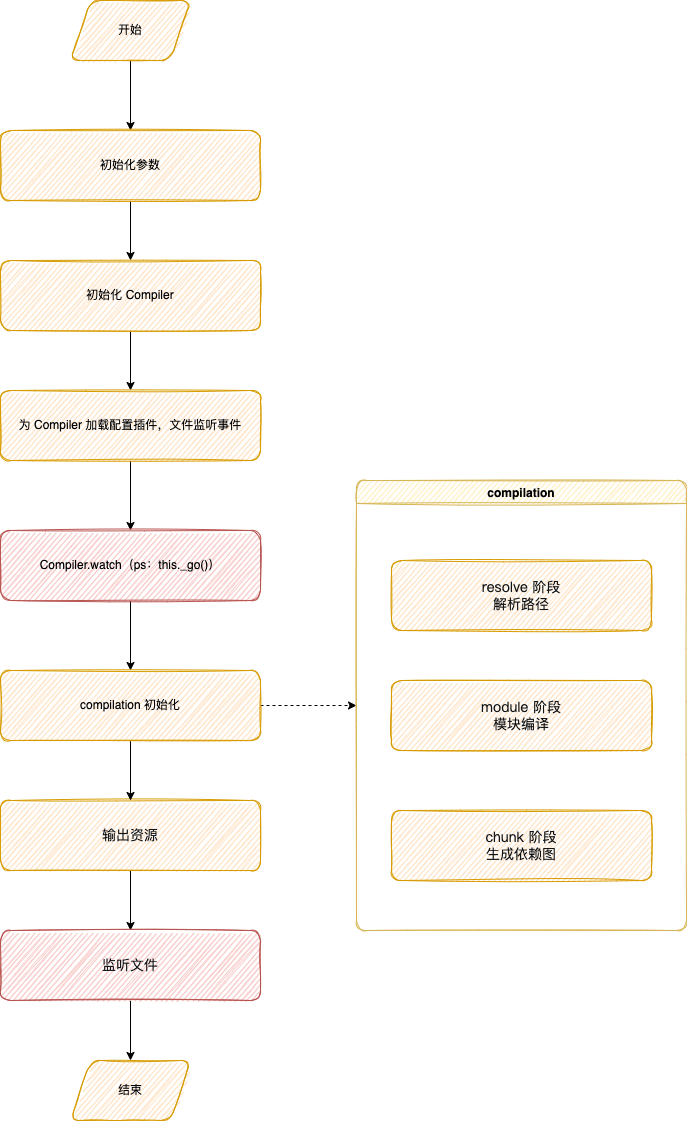

The diagram above was exported from draw.io. Its source (the exported page's mxGraphModel, read from the mxfile embedded in the PNG):
<mxGraphModel dx="2066" dy="1097" grid="1" gridSize="10" guides="1" tooltips="1" connect="1" arrows="1" fold="1" page="1" pageScale="1" pageWidth="827" pageHeight="1169" math="0" shadow="0">
  <root>
    <mxCell id="9o3o7KzEc82AW2H3FKXM-0" />
    <mxCell id="9o3o7KzEc82AW2H3FKXM-1" parent="9o3o7KzEc82AW2H3FKXM-0" />
    <mxCell id="lAqyA9vI60_rOUbBFV-w-15" style="edgeStyle=orthogonalEdgeStyle;rounded=0;orthogonalLoop=1;jettySize=auto;html=1;exitX=0.5;exitY=1;exitDx=0;exitDy=0;" edge="1" parent="9o3o7KzEc82AW2H3FKXM-1" source="lAqyA9vI60_rOUbBFV-w-0" target="lAqyA9vI60_rOUbBFV-w-1">
      <mxGeometry relative="1" as="geometry" />
    </mxCell>
    <mxCell id="lAqyA9vI60_rOUbBFV-w-0" value="开始" style="shape=parallelogram;perimeter=parallelogramPerimeter;whiteSpace=wrap;html=1;fixedSize=1;fillColor=#ffe6cc;strokeColor=#d79b00;rounded=1;shadow=0;sketch=1;" vertex="1" parent="9o3o7KzEc82AW2H3FKXM-1">
      <mxGeometry x="294" y="100" width="120" height="60" as="geometry" />
    </mxCell>
    <mxCell id="lAqyA9vI60_rOUbBFV-w-16" style="edgeStyle=orthogonalEdgeStyle;rounded=0;orthogonalLoop=1;jettySize=auto;html=1;exitX=0.5;exitY=1;exitDx=0;exitDy=0;entryX=0.5;entryY=0;entryDx=0;entryDy=0;" edge="1" parent="9o3o7KzEc82AW2H3FKXM-1" source="lAqyA9vI60_rOUbBFV-w-1" target="lAqyA9vI60_rOUbBFV-w-4">
      <mxGeometry relative="1" as="geometry" />
    </mxCell>
    <mxCell id="lAqyA9vI60_rOUbBFV-w-1" value="初始化参数" style="rounded=1;whiteSpace=wrap;html=1;shadow=0;sketch=1;fillColor=#ffe6cc;strokeColor=#d79b00;" vertex="1" parent="9o3o7KzEc82AW2H3FKXM-1">
      <mxGeometry x="224" y="230" width="260" height="70" as="geometry" />
    </mxCell>
    <mxCell id="lAqyA9vI60_rOUbBFV-w-17" style="edgeStyle=orthogonalEdgeStyle;rounded=0;orthogonalLoop=1;jettySize=auto;html=1;exitX=0.5;exitY=1;exitDx=0;exitDy=0;entryX=0.5;entryY=0;entryDx=0;entryDy=0;" edge="1" parent="9o3o7KzEc82AW2H3FKXM-1" source="lAqyA9vI60_rOUbBFV-w-4" target="lAqyA9vI60_rOUbBFV-w-5">
      <mxGeometry relative="1" as="geometry" />
    </mxCell>
    <mxCell id="lAqyA9vI60_rOUbBFV-w-4" value="初始化 Compiler" style="rounded=1;whiteSpace=wrap;html=1;shadow=0;sketch=1;fillColor=#ffe6cc;strokeColor=#d79b00;" vertex="1" parent="9o3o7KzEc82AW2H3FKXM-1">
      <mxGeometry x="224" y="360" width="260" height="70" as="geometry" />
    </mxCell>
    <mxCell id="lAqyA9vI60_rOUbBFV-w-20" style="edgeStyle=orthogonalEdgeStyle;rounded=0;orthogonalLoop=1;jettySize=auto;html=1;exitX=0.5;exitY=1;exitDx=0;exitDy=0;" edge="1" parent="9o3o7KzEc82AW2H3FKXM-1" source="lAqyA9vI60_rOUbBFV-w-5" target="lAqyA9vI60_rOUbBFV-w-6">
      <mxGeometry relative="1" as="geometry" />
    </mxCell>
    <mxCell id="lAqyA9vI60_rOUbBFV-w-5" value="为 Compiler 加载配置插件，文件监听事件" style="rounded=1;whiteSpace=wrap;html=1;shadow=0;sketch=1;fillColor=#ffe6cc;strokeColor=#d79b00;" vertex="1" parent="9o3o7KzEc82AW2H3FKXM-1">
      <mxGeometry x="224" y="490" width="260" height="70" as="geometry" />
    </mxCell>
    <mxCell id="lAqyA9vI60_rOUbBFV-w-21" style="edgeStyle=orthogonalEdgeStyle;rounded=0;orthogonalLoop=1;jettySize=auto;html=1;exitX=0.5;exitY=1;exitDx=0;exitDy=0;" edge="1" parent="9o3o7KzEc82AW2H3FKXM-1" source="lAqyA9vI60_rOUbBFV-w-6" target="lAqyA9vI60_rOUbBFV-w-12">
      <mxGeometry relative="1" as="geometry" />
    </mxCell>
    <mxCell id="lAqyA9vI60_rOUbBFV-w-6" value="Compiler.watch（ps：this._go()）" style="rounded=1;whiteSpace=wrap;html=1;shadow=0;sketch=1;fillColor=#f8cecc;strokeColor=#b85450;" vertex="1" parent="9o3o7KzEc82AW2H3FKXM-1">
      <mxGeometry x="224" y="630" width="260" height="70" as="geometry" />
    </mxCell>
    <mxCell id="u3poFy5LxaTj5BMW--4s-1" style="edgeStyle=orthogonalEdgeStyle;rounded=0;orthogonalLoop=1;jettySize=auto;html=1;exitX=0.5;exitY=1;exitDx=0;exitDy=0;entryX=0.5;entryY=0;entryDx=0;entryDy=0;" edge="1" parent="9o3o7KzEc82AW2H3FKXM-1" source="lAqyA9vI60_rOUbBFV-w-10" target="u3poFy5LxaTj5BMW--4s-0">
      <mxGeometry relative="1" as="geometry" />
    </mxCell>
    <mxCell id="lAqyA9vI60_rOUbBFV-w-10" value="&lt;font color=&quot;#121416&quot; face=&quot;pingfang sc&quot;&gt;&lt;span style=&quot;font-size: 14px&quot;&gt;输出资源&lt;br&gt;&lt;/span&gt;&lt;/font&gt;" style="rounded=1;whiteSpace=wrap;html=1;shadow=0;sketch=1;fillColor=#ffe6cc;strokeColor=#d79b00;" vertex="1" parent="9o3o7KzEc82AW2H3FKXM-1">
      <mxGeometry x="224" y="900" width="260" height="70" as="geometry" />
    </mxCell>
    <mxCell id="lAqyA9vI60_rOUbBFV-w-11" value="结束" style="shape=parallelogram;perimeter=parallelogramPerimeter;whiteSpace=wrap;html=1;fixedSize=1;fillColor=#ffe6cc;strokeColor=#d79b00;rounded=1;shadow=0;sketch=1;" vertex="1" parent="9o3o7KzEc82AW2H3FKXM-1">
      <mxGeometry x="294" y="1160" width="120" height="60" as="geometry" />
    </mxCell>
    <mxCell id="lAqyA9vI60_rOUbBFV-w-14" style="edgeStyle=orthogonalEdgeStyle;rounded=0;orthogonalLoop=1;jettySize=auto;html=1;exitX=1;exitY=0.5;exitDx=0;exitDy=0;entryX=0;entryY=0.5;entryDx=0;entryDy=0;dashed=1;" edge="1" parent="9o3o7KzEc82AW2H3FKXM-1" source="lAqyA9vI60_rOUbBFV-w-12" target="lAqyA9vI60_rOUbBFV-w-13">
      <mxGeometry relative="1" as="geometry" />
    </mxCell>
    <mxCell id="lAqyA9vI60_rOUbBFV-w-22" style="edgeStyle=orthogonalEdgeStyle;rounded=0;orthogonalLoop=1;jettySize=auto;html=1;exitX=0.5;exitY=1;exitDx=0;exitDy=0;" edge="1" parent="9o3o7KzEc82AW2H3FKXM-1" source="lAqyA9vI60_rOUbBFV-w-12" target="lAqyA9vI60_rOUbBFV-w-10">
      <mxGeometry relative="1" as="geometry" />
    </mxCell>
    <mxCell id="lAqyA9vI60_rOUbBFV-w-12" value="compilation 初始化" style="rounded=1;whiteSpace=wrap;html=1;shadow=0;sketch=1;fillColor=#ffe6cc;strokeColor=#d79b00;" vertex="1" parent="9o3o7KzEc82AW2H3FKXM-1">
      <mxGeometry x="224" y="770" width="260" height="70" as="geometry" />
    </mxCell>
    <mxCell id="lAqyA9vI60_rOUbBFV-w-13" value="compilation" style="swimlane;rounded=1;shadow=0;sketch=1;fillColor=#fff2cc;strokeColor=#d6b656;" vertex="1" parent="9o3o7KzEc82AW2H3FKXM-1">
      <mxGeometry x="580" y="580" width="330" height="450" as="geometry" />
    </mxCell>
    <mxCell id="lAqyA9vI60_rOUbBFV-w-7" value="&lt;span style=&quot;color: rgb(18 , 20 , 22) ; font-family: &amp;#34;pingfang sc&amp;#34; ; font-size: 14px&quot;&gt;resolve 阶段&lt;br&gt;解析路径&lt;/span&gt;" style="rounded=1;whiteSpace=wrap;html=1;shadow=0;sketch=1;fillColor=#ffe6cc;strokeColor=#d79b00;" vertex="1" parent="lAqyA9vI60_rOUbBFV-w-13">
      <mxGeometry x="35" y="80" width="260" height="70" as="geometry" />
    </mxCell>
    <mxCell id="lAqyA9vI60_rOUbBFV-w-8" value="&lt;font color=&quot;#121416&quot; face=&quot;pingfang sc&quot;&gt;&lt;span style=&quot;font-size: 14px&quot;&gt;module 阶段&lt;br&gt;模块编译&lt;/span&gt;&lt;/font&gt;" style="rounded=1;whiteSpace=wrap;html=1;shadow=0;sketch=1;fillColor=#ffe6cc;strokeColor=#d79b00;" vertex="1" parent="lAqyA9vI60_rOUbBFV-w-13">
      <mxGeometry x="35" y="200" width="260" height="70" as="geometry" />
    </mxCell>
    <mxCell id="lAqyA9vI60_rOUbBFV-w-9" value="&lt;font color=&quot;#121416&quot; face=&quot;pingfang sc&quot;&gt;&lt;span style=&quot;font-size: 14px&quot;&gt;chunk 阶段&lt;br&gt;生成依赖图&lt;br&gt;&lt;/span&gt;&lt;/font&gt;" style="rounded=1;whiteSpace=wrap;html=1;shadow=0;sketch=1;fillColor=#ffe6cc;strokeColor=#d79b00;" vertex="1" parent="lAqyA9vI60_rOUbBFV-w-13">
      <mxGeometry x="35" y="330" width="260" height="70" as="geometry" />
    </mxCell>
    <mxCell id="u3poFy5LxaTj5BMW--4s-2" style="edgeStyle=orthogonalEdgeStyle;rounded=0;orthogonalLoop=1;jettySize=auto;html=1;exitX=0.5;exitY=1;exitDx=0;exitDy=0;" edge="1" parent="9o3o7KzEc82AW2H3FKXM-1" source="u3poFy5LxaTj5BMW--4s-0" target="lAqyA9vI60_rOUbBFV-w-11">
      <mxGeometry relative="1" as="geometry" />
    </mxCell>
    <mxCell id="u3poFy5LxaTj5BMW--4s-0" value="&lt;font color=&quot;#121416&quot; face=&quot;pingfang sc&quot;&gt;&lt;span style=&quot;font-size: 14px&quot;&gt;监听文件&lt;br&gt;&lt;/span&gt;&lt;/font&gt;" style="rounded=1;whiteSpace=wrap;html=1;shadow=0;sketch=1;fillColor=#f8cecc;strokeColor=#b85450;" vertex="1" parent="9o3o7KzEc82AW2H3FKXM-1">
      <mxGeometry x="224" y="1030" width="260" height="70" as="geometry" />
    </mxCell>
  </root>
</mxGraphModel>